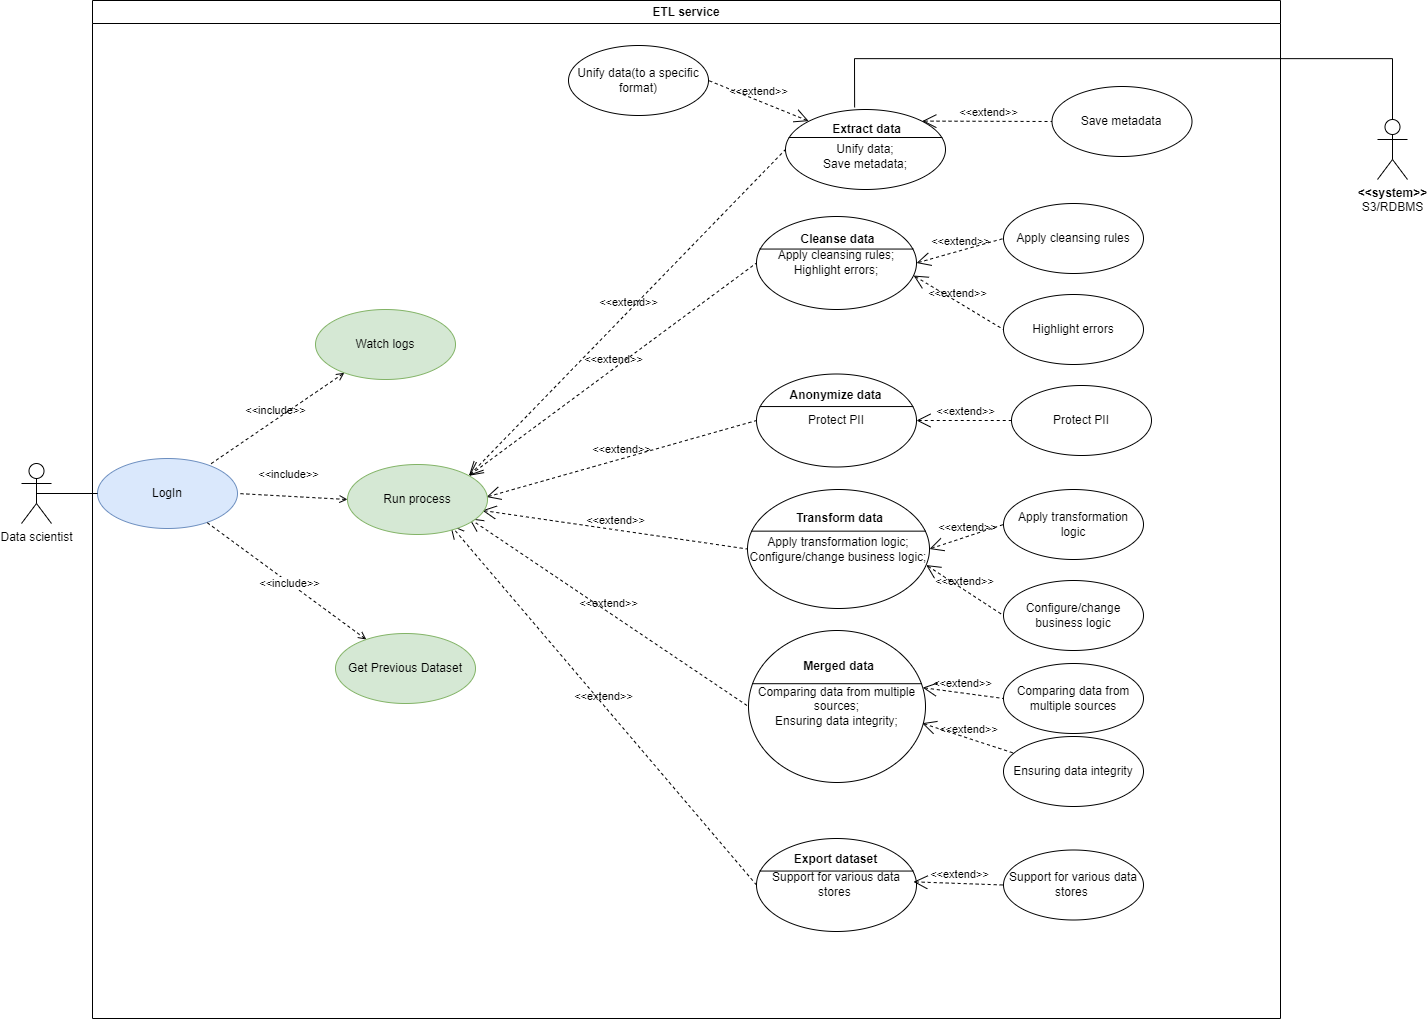

The diagram above was exported from draw.io. Its source (the exported page's mxGraphModel, read from the mxfile embedded in the PNG):
<mxGraphModel dx="2809" dy="1114" grid="0" gridSize="10" guides="1" tooltips="1" connect="1" arrows="1" fold="1" page="1" pageScale="1" pageWidth="827" pageHeight="1169" math="0" shadow="0">
  <root>
    <mxCell id="0" />
    <mxCell id="1" parent="0" />
    <mxCell id="spwm0yxfj4nfNmZl4Y9D-1" value="Data scientist" style="shape=umlActor;html=1;verticalLabelPosition=bottom;verticalAlign=top;align=center;" parent="1" vertex="1">
      <mxGeometry x="140" y="498" width="30" height="60" as="geometry" />
    </mxCell>
    <mxCell id="spwm0yxfj4nfNmZl4Y9D-2" value="ETL service" style="swimlane;whiteSpace=wrap;html=1;" parent="1" vertex="1">
      <mxGeometry x="211" y="35" width="1188" height="1018" as="geometry" />
    </mxCell>
    <mxCell id="spwm0yxfj4nfNmZl4Y9D-3" value="Unify data(to a specific format)" style="ellipse;whiteSpace=wrap;html=1;" parent="spwm0yxfj4nfNmZl4Y9D-2" vertex="1">
      <mxGeometry x="476" y="45" width="140" height="70" as="geometry" />
    </mxCell>
    <mxCell id="spwm0yxfj4nfNmZl4Y9D-4" value="&lt;br&gt;Unify data;&lt;div&gt;Save metadata;&lt;/div&gt;" style="html=1;shape=mxgraph.sysml.useCaseExtPt;whiteSpace=wrap;align=center;" parent="spwm0yxfj4nfNmZl4Y9D-2" vertex="1">
      <mxGeometry x="693" y="109" width="160" height="80" as="geometry" />
    </mxCell>
    <mxCell id="spwm0yxfj4nfNmZl4Y9D-5" value="Extract data" style="resizable=0;html=1;verticalAlign=middle;align=center;labelBackgroundColor=none;fontStyle=1;" parent="spwm0yxfj4nfNmZl4Y9D-4" connectable="0" vertex="1">
      <mxGeometry x="80" y="17" as="geometry">
        <mxPoint y="2" as="offset" />
      </mxGeometry>
    </mxCell>
    <mxCell id="spwm0yxfj4nfNmZl4Y9D-6" value="Save metadata" style="ellipse;whiteSpace=wrap;html=1;" parent="spwm0yxfj4nfNmZl4Y9D-2" vertex="1">
      <mxGeometry x="959.5" y="86" width="140" height="70" as="geometry" />
    </mxCell>
    <mxCell id="spwm0yxfj4nfNmZl4Y9D-7" value="&amp;lt;&amp;lt;extend&amp;gt;&amp;gt;" style="edgeStyle=none;html=1;startArrow=open;endArrow=none;startSize=12;verticalAlign=bottom;dashed=1;labelBackgroundColor=none;rounded=0;exitX=0.855;exitY=0.145;exitDx=0;exitDy=0;exitPerimeter=0;entryX=0;entryY=0.5;entryDx=0;entryDy=0;" parent="spwm0yxfj4nfNmZl4Y9D-2" source="spwm0yxfj4nfNmZl4Y9D-4" target="spwm0yxfj4nfNmZl4Y9D-6" edge="1">
      <mxGeometry width="160" relative="1" as="geometry">
        <mxPoint x="841" y="188" as="sourcePoint" />
        <mxPoint x="1001" y="188" as="targetPoint" />
      </mxGeometry>
    </mxCell>
    <mxCell id="spwm0yxfj4nfNmZl4Y9D-8" value="&amp;lt;&amp;lt;extend&amp;gt;&amp;gt;" style="edgeStyle=none;html=1;startArrow=open;endArrow=none;startSize=12;verticalAlign=bottom;dashed=1;labelBackgroundColor=none;rounded=0;exitX=0.145;exitY=0.145;exitDx=0;exitDy=0;exitPerimeter=0;entryX=1;entryY=0.5;entryDx=0;entryDy=0;" parent="spwm0yxfj4nfNmZl4Y9D-2" source="spwm0yxfj4nfNmZl4Y9D-4" edge="1" target="spwm0yxfj4nfNmZl4Y9D-3">
      <mxGeometry width="160" relative="1" as="geometry">
        <mxPoint x="763" y="32" as="sourcePoint" />
        <mxPoint x="911" y="71" as="targetPoint" />
      </mxGeometry>
    </mxCell>
    <mxCell id="spwm0yxfj4nfNmZl4Y9D-9" value="&lt;div&gt;Apply cleansing rules;&lt;/div&gt;&lt;div&gt;Highlight errors;&lt;/div&gt;" style="html=1;shape=mxgraph.sysml.useCaseExtPt;whiteSpace=wrap;align=center;" parent="spwm0yxfj4nfNmZl4Y9D-2" vertex="1">
      <mxGeometry x="664" y="216" width="160" height="93" as="geometry" />
    </mxCell>
    <mxCell id="spwm0yxfj4nfNmZl4Y9D-10" value="Cleanse data" style="resizable=0;html=1;verticalAlign=middle;align=center;labelBackgroundColor=none;fontStyle=1;" parent="spwm0yxfj4nfNmZl4Y9D-9" connectable="0" vertex="1">
      <mxGeometry x="80" y="19.762500000000003" as="geometry">
        <mxPoint y="2" as="offset" />
      </mxGeometry>
    </mxCell>
    <mxCell id="spwm0yxfj4nfNmZl4Y9D-11" value="Apply cleansing rules" style="ellipse;whiteSpace=wrap;html=1;" parent="spwm0yxfj4nfNmZl4Y9D-2" vertex="1">
      <mxGeometry x="911" y="203" width="140" height="70" as="geometry" />
    </mxCell>
    <mxCell id="spwm0yxfj4nfNmZl4Y9D-12" value="Highlight errors" style="ellipse;whiteSpace=wrap;html=1;" parent="spwm0yxfj4nfNmZl4Y9D-2" vertex="1">
      <mxGeometry x="911" y="294" width="140" height="70" as="geometry" />
    </mxCell>
    <mxCell id="spwm0yxfj4nfNmZl4Y9D-13" value="&amp;lt;&amp;lt;extend&amp;gt;&amp;gt;" style="edgeStyle=none;html=1;startArrow=open;endArrow=none;startSize=12;verticalAlign=bottom;dashed=1;labelBackgroundColor=none;rounded=0;exitX=1;exitY=0.5;exitDx=0;exitDy=0;exitPerimeter=0;entryX=0;entryY=0.5;entryDx=0;entryDy=0;" parent="spwm0yxfj4nfNmZl4Y9D-2" source="spwm0yxfj4nfNmZl4Y9D-9" target="spwm0yxfj4nfNmZl4Y9D-11" edge="1">
      <mxGeometry width="160" relative="1" as="geometry">
        <mxPoint x="825" y="231" as="sourcePoint" />
        <mxPoint x="911" y="273" as="targetPoint" />
      </mxGeometry>
    </mxCell>
    <mxCell id="spwm0yxfj4nfNmZl4Y9D-14" value="&amp;lt;&amp;lt;extend&amp;gt;&amp;gt;" style="edgeStyle=none;html=1;startArrow=open;endArrow=none;startSize=12;verticalAlign=bottom;dashed=1;labelBackgroundColor=none;rounded=0;entryX=0;entryY=0.5;entryDx=0;entryDy=0;exitX=0.982;exitY=0.635;exitDx=0;exitDy=0;exitPerimeter=0;" parent="spwm0yxfj4nfNmZl4Y9D-2" source="spwm0yxfj4nfNmZl4Y9D-9" target="spwm0yxfj4nfNmZl4Y9D-12" edge="1">
      <mxGeometry width="160" relative="1" as="geometry">
        <mxPoint x="820" y="268" as="sourcePoint" />
        <mxPoint x="880" y="336" as="targetPoint" />
      </mxGeometry>
    </mxCell>
    <mxCell id="spwm0yxfj4nfNmZl4Y9D-15" value="Protect PII" style="html=1;shape=mxgraph.sysml.useCaseExtPt;whiteSpace=wrap;align=center;" parent="spwm0yxfj4nfNmZl4Y9D-2" vertex="1">
      <mxGeometry x="664" y="373.5" width="160" height="93" as="geometry" />
    </mxCell>
    <mxCell id="spwm0yxfj4nfNmZl4Y9D-16" value="Anonymize data" style="resizable=0;html=1;verticalAlign=middle;align=center;labelBackgroundColor=none;fontStyle=1;" parent="spwm0yxfj4nfNmZl4Y9D-15" connectable="0" vertex="1">
      <mxGeometry x="80" y="19.762500000000003" as="geometry">
        <mxPoint x="-2" as="offset" />
      </mxGeometry>
    </mxCell>
    <mxCell id="spwm0yxfj4nfNmZl4Y9D-17" value="Protect PII" style="ellipse;whiteSpace=wrap;html=1;" parent="spwm0yxfj4nfNmZl4Y9D-2" vertex="1">
      <mxGeometry x="919" y="385" width="140" height="70" as="geometry" />
    </mxCell>
    <mxCell id="spwm0yxfj4nfNmZl4Y9D-18" value="&amp;lt;&amp;lt;extend&amp;gt;&amp;gt;" style="edgeStyle=none;html=1;startArrow=open;endArrow=none;startSize=12;verticalAlign=bottom;dashed=1;labelBackgroundColor=none;rounded=0;exitX=1;exitY=0.5;exitDx=0;exitDy=0;exitPerimeter=0;entryX=0;entryY=0.5;entryDx=0;entryDy=0;" parent="spwm0yxfj4nfNmZl4Y9D-2" source="spwm0yxfj4nfNmZl4Y9D-15" target="spwm0yxfj4nfNmZl4Y9D-17" edge="1">
      <mxGeometry width="160" relative="1" as="geometry">
        <mxPoint x="833" y="413" as="sourcePoint" />
        <mxPoint x="919" y="455" as="targetPoint" />
      </mxGeometry>
    </mxCell>
    <mxCell id="spwm0yxfj4nfNmZl4Y9D-19" value="&lt;div&gt;Apply transformation logic;&lt;/div&gt;&lt;div&gt;Configure/change business logic;&lt;/div&gt;" style="html=1;shape=mxgraph.sysml.useCaseExtPt;whiteSpace=wrap;align=center;" parent="spwm0yxfj4nfNmZl4Y9D-2" vertex="1">
      <mxGeometry x="655" y="489" width="182" height="119" as="geometry" />
    </mxCell>
    <mxCell id="spwm0yxfj4nfNmZl4Y9D-20" value="Transform data" style="resizable=0;html=1;verticalAlign=middle;align=center;labelBackgroundColor=none;fontStyle=1;" parent="spwm0yxfj4nfNmZl4Y9D-19" connectable="0" vertex="1">
      <mxGeometry x="91" y="25.2875" as="geometry">
        <mxPoint y="2" as="offset" />
      </mxGeometry>
    </mxCell>
    <mxCell id="spwm0yxfj4nfNmZl4Y9D-21" value="&lt;div&gt;Apply transformation logic&lt;/div&gt;" style="ellipse;whiteSpace=wrap;html=1;" parent="spwm0yxfj4nfNmZl4Y9D-2" vertex="1">
      <mxGeometry x="911" y="489" width="140" height="70" as="geometry" />
    </mxCell>
    <mxCell id="spwm0yxfj4nfNmZl4Y9D-22" value="Configure/change business logic" style="ellipse;whiteSpace=wrap;html=1;" parent="spwm0yxfj4nfNmZl4Y9D-2" vertex="1">
      <mxGeometry x="911" y="580" width="140" height="70" as="geometry" />
    </mxCell>
    <mxCell id="spwm0yxfj4nfNmZl4Y9D-23" value="&amp;lt;&amp;lt;extend&amp;gt;&amp;gt;" style="edgeStyle=none;html=1;startArrow=open;endArrow=none;startSize=12;verticalAlign=bottom;dashed=1;labelBackgroundColor=none;rounded=0;exitX=1;exitY=0.5;exitDx=0;exitDy=0;exitPerimeter=0;entryX=0;entryY=0.5;entryDx=0;entryDy=0;" parent="spwm0yxfj4nfNmZl4Y9D-2" source="spwm0yxfj4nfNmZl4Y9D-19" target="spwm0yxfj4nfNmZl4Y9D-21" edge="1">
      <mxGeometry x="-0.0045" width="160" relative="1" as="geometry">
        <mxPoint x="825" y="517" as="sourcePoint" />
        <mxPoint x="911" y="559" as="targetPoint" />
        <mxPoint as="offset" />
      </mxGeometry>
    </mxCell>
    <mxCell id="spwm0yxfj4nfNmZl4Y9D-24" value="&amp;lt;&amp;lt;extend&amp;gt;&amp;gt;" style="edgeStyle=none;html=1;startArrow=open;endArrow=none;startSize=12;verticalAlign=bottom;dashed=1;labelBackgroundColor=none;rounded=0;entryX=0;entryY=0.5;entryDx=0;entryDy=0;exitX=0.982;exitY=0.635;exitDx=0;exitDy=0;exitPerimeter=0;" parent="spwm0yxfj4nfNmZl4Y9D-2" source="spwm0yxfj4nfNmZl4Y9D-19" target="spwm0yxfj4nfNmZl4Y9D-22" edge="1">
      <mxGeometry width="160" relative="1" as="geometry">
        <mxPoint x="820" y="554" as="sourcePoint" />
        <mxPoint x="880" y="622" as="targetPoint" />
      </mxGeometry>
    </mxCell>
    <mxCell id="spwm0yxfj4nfNmZl4Y9D-25" value="&lt;div&gt;&lt;span style=&quot;background-color: initial; white-space-collapse: preserve;&quot;&gt;Comparing data &lt;/span&gt;&lt;span style=&quot;background-color: initial; white-space-collapse: preserve;&quot;&gt;from multiple &lt;/span&gt;&lt;span style=&quot;background-color: initial; white-space-collapse: preserve;&quot;&gt;sources&lt;/span&gt;;&lt;/div&gt;&lt;div&gt;&lt;span style=&quot;background-color: initial; white-space-collapse: preserve;&quot;&gt;Ensuring data &lt;/span&gt;&lt;span style=&quot;background-color: initial; white-space-collapse: preserve;&quot;&gt;integrity&lt;/span&gt;;&lt;/div&gt;" style="html=1;shape=mxgraph.sysml.useCaseExtPt;whiteSpace=wrap;align=center;" parent="spwm0yxfj4nfNmZl4Y9D-2" vertex="1">
      <mxGeometry x="656" y="630" width="177" height="152" as="geometry" />
    </mxCell>
    <mxCell id="spwm0yxfj4nfNmZl4Y9D-26" value="Merged data" style="resizable=0;html=1;verticalAlign=middle;align=center;labelBackgroundColor=none;fontStyle=1;" parent="spwm0yxfj4nfNmZl4Y9D-25" connectable="0" vertex="1">
      <mxGeometry x="88.5" y="32.300000000000004" as="geometry">
        <mxPoint y="2" as="offset" />
      </mxGeometry>
    </mxCell>
    <mxCell id="spwm0yxfj4nfNmZl4Y9D-27" value="&amp;lt;&amp;lt;extend&amp;gt;&amp;gt;" style="edgeStyle=none;html=1;startArrow=open;endArrow=none;startSize=12;verticalAlign=bottom;dashed=1;labelBackgroundColor=none;rounded=0;exitX=0.984;exitY=0.376;exitDx=0;exitDy=0;exitPerimeter=0;entryX=0;entryY=0.5;entryDx=0;entryDy=0;" parent="spwm0yxfj4nfNmZl4Y9D-2" source="spwm0yxfj4nfNmZl4Y9D-25" target="spwm0yxfj4nfNmZl4Y9D-29" edge="1">
      <mxGeometry x="-0.0045" width="160" relative="1" as="geometry">
        <mxPoint x="833" y="696" as="sourcePoint" />
        <mxPoint x="924" y="684" as="targetPoint" />
        <mxPoint as="offset" />
      </mxGeometry>
    </mxCell>
    <mxCell id="spwm0yxfj4nfNmZl4Y9D-28" value="&amp;lt;&amp;lt;extend&amp;gt;&amp;gt;" style="edgeStyle=none;html=1;startArrow=open;endArrow=none;startSize=12;verticalAlign=bottom;dashed=1;labelBackgroundColor=none;rounded=0;exitX=0.981;exitY=0.61;exitDx=0;exitDy=0;exitPerimeter=0;" parent="spwm0yxfj4nfNmZl4Y9D-2" source="spwm0yxfj4nfNmZl4Y9D-25" target="spwm0yxfj4nfNmZl4Y9D-30" edge="1">
      <mxGeometry width="160" relative="1" as="geometry">
        <mxPoint x="837" y="714" as="sourcePoint" />
        <mxPoint x="911" y="736" as="targetPoint" />
      </mxGeometry>
    </mxCell>
    <mxCell id="spwm0yxfj4nfNmZl4Y9D-29" value="&lt;span style=&quot;white-space-collapse: preserve; background-color: initial;&quot;&gt;Comparing data &lt;/span&gt;&lt;span style=&quot;white-space-collapse: preserve; background-color: initial;&quot;&gt;from multiple &lt;/span&gt;&lt;span style=&quot;white-space-collapse: preserve; background-color: initial;&quot;&gt;sources&lt;/span&gt;" style="ellipse;whiteSpace=wrap;html=1;" parent="spwm0yxfj4nfNmZl4Y9D-2" vertex="1">
      <mxGeometry x="911" y="663" width="140" height="70" as="geometry" />
    </mxCell>
    <mxCell id="spwm0yxfj4nfNmZl4Y9D-30" value="&lt;span style=&quot;white-space-collapse: preserve; background-color: initial;&quot;&gt;Ensuring data &lt;/span&gt;&lt;span style=&quot;white-space-collapse: preserve; background-color: initial;&quot;&gt;integrity&lt;/span&gt;" style="ellipse;whiteSpace=wrap;html=1;" parent="spwm0yxfj4nfNmZl4Y9D-2" vertex="1">
      <mxGeometry x="911" y="736" width="140" height="70" as="geometry" />
    </mxCell>
    <mxCell id="spwm0yxfj4nfNmZl4Y9D-31" value="&lt;span style=&quot;white-space-collapse: preserve;&quot;&gt;Support for various &lt;/span&gt;&lt;span style=&quot;white-space-collapse: preserve;&quot;&gt;data stores &lt;/span&gt;" style="html=1;shape=mxgraph.sysml.useCaseExtPt;whiteSpace=wrap;align=center;" parent="spwm0yxfj4nfNmZl4Y9D-2" vertex="1">
      <mxGeometry x="664" y="838" width="160" height="93" as="geometry" />
    </mxCell>
    <mxCell id="spwm0yxfj4nfNmZl4Y9D-32" value="Export dataset" style="resizable=0;html=1;verticalAlign=middle;align=center;labelBackgroundColor=none;fontStyle=1;" parent="spwm0yxfj4nfNmZl4Y9D-31" connectable="0" vertex="1">
      <mxGeometry x="80" y="19.762500000000003" as="geometry">
        <mxPoint x="-2" as="offset" />
      </mxGeometry>
    </mxCell>
    <mxCell id="spwm0yxfj4nfNmZl4Y9D-33" value="&amp;lt;&amp;lt;extend&amp;gt;&amp;gt;" style="edgeStyle=none;html=1;startArrow=open;endArrow=none;startSize=12;verticalAlign=bottom;dashed=1;labelBackgroundColor=none;rounded=0;exitX=0.981;exitY=0.466;exitDx=0;exitDy=0;exitPerimeter=0;entryX=0;entryY=0.5;entryDx=0;entryDy=0;" parent="spwm0yxfj4nfNmZl4Y9D-2" source="spwm0yxfj4nfNmZl4Y9D-31" target="spwm0yxfj4nfNmZl4Y9D-34" edge="1">
      <mxGeometry width="160" relative="1" as="geometry">
        <mxPoint x="843" y="864" as="sourcePoint" />
        <mxPoint x="911" y="884" as="targetPoint" />
      </mxGeometry>
    </mxCell>
    <mxCell id="spwm0yxfj4nfNmZl4Y9D-34" value="&lt;span style=&quot;white-space-collapse: preserve;&quot;&gt;Support for various &lt;/span&gt;&lt;span style=&quot;white-space-collapse: preserve;&quot;&gt;data stores &lt;/span&gt;" style="ellipse;whiteSpace=wrap;html=1;" parent="spwm0yxfj4nfNmZl4Y9D-2" vertex="1">
      <mxGeometry x="911" y="849.5" width="140" height="70" as="geometry" />
    </mxCell>
    <mxCell id="spwm0yxfj4nfNmZl4Y9D-35" value="&amp;lt;&amp;lt;extend&amp;gt;&amp;gt;" style="edgeStyle=none;html=1;startArrow=open;endArrow=none;startSize=12;verticalAlign=bottom;dashed=1;labelBackgroundColor=none;rounded=0;entryX=0;entryY=0.5;entryDx=0;entryDy=0;entryPerimeter=0;exitX=1;exitY=0;exitDx=0;exitDy=0;" parent="spwm0yxfj4nfNmZl4Y9D-2" target="spwm0yxfj4nfNmZl4Y9D-4" edge="1">
      <mxGeometry width="160" relative="1" as="geometry">
        <mxPoint x="376.4264068711832" y="475.2867965644084" as="sourcePoint" />
        <mxPoint x="642" y="253" as="targetPoint" />
      </mxGeometry>
    </mxCell>
    <mxCell id="spwm0yxfj4nfNmZl4Y9D-36" value="&amp;lt;&amp;lt;extend&amp;gt;&amp;gt;" style="edgeStyle=none;html=1;startArrow=open;endArrow=none;startSize=12;verticalAlign=bottom;dashed=1;labelBackgroundColor=none;rounded=0;entryX=0;entryY=0.5;entryDx=0;entryDy=0;entryPerimeter=0;exitX=0.964;exitY=0.724;exitDx=0;exitDy=0;exitPerimeter=0;" parent="spwm0yxfj4nfNmZl4Y9D-2" target="spwm0yxfj4nfNmZl4Y9D-19" edge="1">
      <mxGeometry width="160" relative="1" as="geometry">
        <mxPoint x="389.67999999999984" y="509.94000000000005" as="sourcePoint" />
        <mxPoint x="690" y="289" as="targetPoint" />
      </mxGeometry>
    </mxCell>
    <mxCell id="spwm0yxfj4nfNmZl4Y9D-37" value="&amp;lt;&amp;lt;extend&amp;gt;&amp;gt;" style="edgeStyle=none;html=1;startArrow=open;endArrow=none;startSize=12;verticalAlign=bottom;dashed=1;labelBackgroundColor=none;rounded=0;entryX=0;entryY=0.5;entryDx=0;entryDy=0;entryPerimeter=0;" parent="spwm0yxfj4nfNmZl4Y9D-2" target="spwm0yxfj4nfNmZl4Y9D-31" edge="1">
      <mxGeometry width="160" relative="1" as="geometry">
        <mxPoint x="357.54900420855665" y="524.092772608006" as="sourcePoint" />
        <mxPoint x="664" y="721" as="targetPoint" />
      </mxGeometry>
    </mxCell>
    <mxCell id="spwm0yxfj4nfNmZl4Y9D-38" value="&amp;lt;&amp;lt;extend&amp;gt;&amp;gt;" style="edgeStyle=none;html=1;startArrow=open;endArrow=none;startSize=12;verticalAlign=bottom;dashed=1;labelBackgroundColor=none;rounded=0;entryX=0;entryY=0.5;entryDx=0;entryDy=0;entryPerimeter=0;exitX=1;exitY=0;exitDx=0;exitDy=0;" parent="spwm0yxfj4nfNmZl4Y9D-2" target="spwm0yxfj4nfNmZl4Y9D-9" edge="1">
      <mxGeometry width="160" relative="1" as="geometry">
        <mxPoint x="376.4264068711832" y="475.2867965644084" as="sourcePoint" />
        <mxPoint x="711" y="169" as="targetPoint" />
      </mxGeometry>
    </mxCell>
    <mxCell id="spwm0yxfj4nfNmZl4Y9D-39" value="&amp;lt;&amp;lt;extend&amp;gt;&amp;gt;" style="edgeStyle=none;html=1;startArrow=open;endArrow=none;startSize=12;verticalAlign=bottom;dashed=1;labelBackgroundColor=none;rounded=0;entryX=0;entryY=0.5;entryDx=0;entryDy=0;entryPerimeter=0;exitX=1;exitY=0.5;exitDx=0;exitDy=0;" parent="spwm0yxfj4nfNmZl4Y9D-2" target="spwm0yxfj4nfNmZl4Y9D-15" edge="1">
      <mxGeometry width="160" relative="1" as="geometry">
        <mxPoint x="393.99999999999363" y="496.5" as="sourcePoint" />
        <mxPoint x="703" y="328" as="targetPoint" />
      </mxGeometry>
    </mxCell>
    <mxCell id="spwm0yxfj4nfNmZl4Y9D-40" value="&amp;lt;&amp;lt;extend&amp;gt;&amp;gt;" style="edgeStyle=none;html=1;startArrow=open;endArrow=none;startSize=12;verticalAlign=bottom;dashed=1;labelBackgroundColor=none;rounded=0;exitX=1;exitY=1;exitDx=0;exitDy=0;entryX=0;entryY=0.5;entryDx=0;entryDy=0;entryPerimeter=0;" parent="spwm0yxfj4nfNmZl4Y9D-2" target="spwm0yxfj4nfNmZl4Y9D-25" edge="1">
      <mxGeometry width="160" relative="1" as="geometry">
        <mxPoint x="376.4264068711832" y="517.7132034355918" as="sourcePoint" />
        <mxPoint x="677" y="760" as="targetPoint" />
      </mxGeometry>
    </mxCell>
    <mxCell id="spwm0yxfj4nfNmZl4Y9D-42" value="LogIn" style="ellipse;whiteSpace=wrap;html=1;fillColor=#dae8fc;strokeColor=#6c8ebf;" parent="spwm0yxfj4nfNmZl4Y9D-2" vertex="1">
      <mxGeometry x="5" y="458" width="140" height="70" as="geometry" />
    </mxCell>
    <mxCell id="spwm0yxfj4nfNmZl4Y9D-43" value="Run process" style="ellipse;whiteSpace=wrap;html=1;fillColor=#d5e8d4;strokeColor=#82b366;" parent="spwm0yxfj4nfNmZl4Y9D-2" vertex="1">
      <mxGeometry x="255" y="464" width="140" height="70" as="geometry" />
    </mxCell>
    <mxCell id="spwm0yxfj4nfNmZl4Y9D-45" value="&amp;lt;&amp;lt;include&amp;gt;&amp;gt;" style="edgeStyle=none;html=1;endArrow=none;verticalAlign=bottom;dashed=1;labelBackgroundColor=none;rounded=0;exitX=0;exitY=0.5;exitDx=0;exitDy=0;entryX=1;entryY=0.5;entryDx=0;entryDy=0;endFill=0;startArrow=open;startFill=0;" parent="spwm0yxfj4nfNmZl4Y9D-2" source="spwm0yxfj4nfNmZl4Y9D-43" target="spwm0yxfj4nfNmZl4Y9D-42" edge="1">
      <mxGeometry x="0.106" y="-13" width="160" relative="1" as="geometry">
        <mxPoint x="385" y="678" as="sourcePoint" />
        <mxPoint x="545" y="678" as="targetPoint" />
        <mxPoint as="offset" />
      </mxGeometry>
    </mxCell>
    <mxCell id="V4emf1rF0J23gEmisZZX-1" value="Watch logs" style="ellipse;whiteSpace=wrap;html=1;fillColor=#d5e8d4;strokeColor=#82b366;" parent="spwm0yxfj4nfNmZl4Y9D-2" vertex="1">
      <mxGeometry x="223" y="309" width="140" height="70" as="geometry" />
    </mxCell>
    <mxCell id="xFBVYsmKyYMo29ckNsd6-1" value="&amp;lt;&amp;lt;include&amp;gt;&amp;gt;" style="edgeStyle=none;html=1;endArrow=none;verticalAlign=bottom;dashed=1;labelBackgroundColor=none;rounded=0;startArrow=open;startFill=0;endFill=0;" parent="spwm0yxfj4nfNmZl4Y9D-2" source="V4emf1rF0J23gEmisZZX-1" target="spwm0yxfj4nfNmZl4Y9D-42" edge="1">
      <mxGeometry width="160" relative="1" as="geometry">
        <mxPoint x="485" y="824" as="sourcePoint" />
        <mxPoint x="139" y="624" as="targetPoint" />
      </mxGeometry>
    </mxCell>
    <mxCell id="xFBVYsmKyYMo29ckNsd6-2" value="" style="edgeStyle=none;html=1;endArrow=none;verticalAlign=bottom;dashed=1;labelBackgroundColor=none;rounded=0;endFill=0;startArrow=open;startFill=0;" parent="spwm0yxfj4nfNmZl4Y9D-2" source="AhHF77WMotZCNJgJwG4E-1" target="spwm0yxfj4nfNmZl4Y9D-42" edge="1">
      <mxGeometry width="160" relative="1" as="geometry">
        <mxPoint x="378" y="939" as="sourcePoint" />
        <mxPoint x="164" y="646" as="targetPoint" />
      </mxGeometry>
    </mxCell>
    <mxCell id="AhHF77WMotZCNJgJwG4E-2" value="&amp;lt;&amp;lt;include&amp;gt;&amp;gt;" style="edgeLabel;html=1;align=center;verticalAlign=middle;resizable=0;points=[];" parent="xFBVYsmKyYMo29ckNsd6-2" vertex="1" connectable="0">
      <mxGeometry x="-0.0235" relative="1" as="geometry">
        <mxPoint as="offset" />
      </mxGeometry>
    </mxCell>
    <mxCell id="AhHF77WMotZCNJgJwG4E-1" value="Get Previous Dataset" style="ellipse;whiteSpace=wrap;html=1;fillColor=#d5e8d4;strokeColor=#82b366;" parent="spwm0yxfj4nfNmZl4Y9D-2" vertex="1">
      <mxGeometry x="243" y="633" width="140" height="70" as="geometry" />
    </mxCell>
    <mxCell id="spwm0yxfj4nfNmZl4Y9D-49" value="" style="edgeStyle=none;html=1;endArrow=none;verticalAlign=bottom;rounded=0;entryX=0;entryY=0.5;entryDx=0;entryDy=0;exitX=0.5;exitY=0.5;exitDx=0;exitDy=0;exitPerimeter=0;" parent="1" source="spwm0yxfj4nfNmZl4Y9D-1" target="spwm0yxfj4nfNmZl4Y9D-42" edge="1">
      <mxGeometry width="160" relative="1" as="geometry">
        <mxPoint x="114" y="612" as="sourcePoint" />
        <mxPoint x="290" y="780" as="targetPoint" />
      </mxGeometry>
    </mxCell>
    <mxCell id="KcXzKXzOi_6RxNcylP4D-7" value="" style="edgeStyle=orthogonalEdgeStyle;rounded=0;orthogonalLoop=1;jettySize=auto;html=1;entryX=0.432;entryY=-0.026;entryDx=0;entryDy=0;entryPerimeter=0;endArrow=none;endFill=0;" edge="1" parent="1" source="KcXzKXzOi_6RxNcylP4D-1" target="spwm0yxfj4nfNmZl4Y9D-4">
      <mxGeometry relative="1" as="geometry">
        <Array as="points">
          <mxPoint x="1511" y="93" />
          <mxPoint x="973" y="93" />
        </Array>
      </mxGeometry>
    </mxCell>
    <mxCell id="KcXzKXzOi_6RxNcylP4D-1" value="&lt;b&gt;&amp;lt;&amp;lt;system&amp;gt;&amp;gt;&lt;br&gt;&lt;/b&gt;S3/RDBMS" style="shape=umlActor;html=1;verticalLabelPosition=bottom;verticalAlign=top;align=center;" vertex="1" parent="1">
      <mxGeometry x="1496" y="154" width="30" height="60" as="geometry" />
    </mxCell>
  </root>
</mxGraphModel>